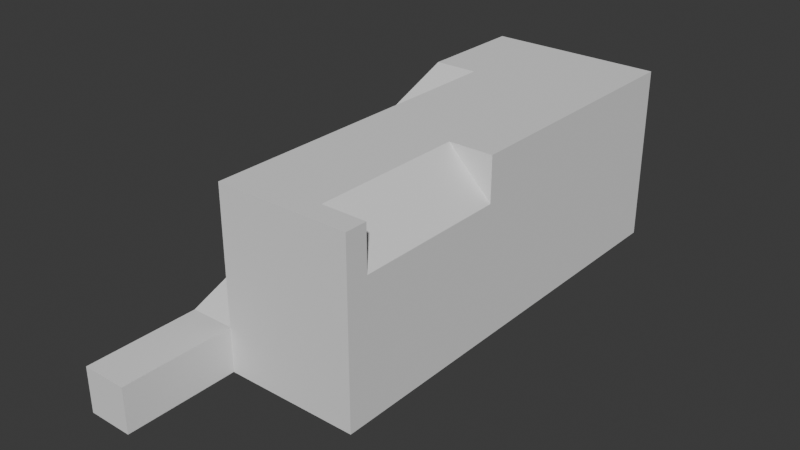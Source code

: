 # Source: lumber.blend  (saved by Blender 4.1.24; exported with 4.5.12 LTS)
import bpy
from mathutils import Matrix  # noqa: F401  (used for matrix-valued properties, if any)

bpy.ops.wm.read_factory_settings(use_empty=True)
scene = bpy.context.scene
scene.name = 'Scene'

# ---- collections
col_collection = bpy.data.collections.new('Collection'); scene.collection.children.link(col_collection)

# ---- materials (node trees are filled in below, after node groups)
mat_material = bpy.data.materials.new('Material')
mat_material.alpha_threshold = 0.0
mat_material.use_transparent_shadow = False
mat_material.roughness = 0.5
mat_material.line_color = (0.0, 0.0, 0.0, 1.0)

# ---- material node trees
mat_material.use_nodes = True; mat_material.node_tree.nodes.clear()
_N = mat_material.node_tree.nodes; _L = mat_material.node_tree.links
n0 = _N.new('ShaderNodeOutputMaterial'); n0.name = 'Material Output'; n0.location = (300, 300)
n1 = _N.new('ShaderNodeBsdfPrincipled'); n1.name = 'Principled BSDF'; n1.location = (10, 300)
n1.inputs[2].default_value = 1.0
n1.inputs[3].default_value = 1.45
_L.new(n1.outputs[0], n0.inputs[0])
n0.is_active_output = True

# ---- world
world_world = bpy.data.worlds.new('World'); scene.world = world_world
world_world.use_nodes = True; world_world.node_tree.nodes.clear()
_N = world_world.node_tree.nodes; _L = world_world.node_tree.links
n0 = _N.new('ShaderNodeOutputWorld'); n0.name = 'World Output'; n0.location = (300, 300)
n1 = _N.new('ShaderNodeBackground'); n1.name = 'Background'; n1.location = (10, 300)
n1.inputs[0].default_value = (0.05088, 0.05088, 0.05088, 1.0)
_L.new(n1.outputs[0], n0.inputs[0])
n0.is_active_output = True
world_world.color = (0.05088, 0.05088, 0.05088)
world_world.use_sun_shadow = False
world_world.sun_shadow_jitter_overblur = 0.0

# ---- meshes
me_base = bpy.data.meshes.new('Base')
me_base.from_pydata([(10.0, 25.0, 15.0), (10.0, 25.0, 0.0), (10.0, -22.5, 15.0), (10.0, -22.5, 10.0), (-5.0, 25.0, 15.0), (-5.0, 25.0, 0.0), (-5.0, -25.0, 15.0), (-5.0, -25.0, 0.0), (10.0, 12.5, 15.0), (10.0, -5.0, 15.0), (-5.0, -12.5, 15.0), (-5.0, 0.0, 15.0), (-5.0, 12.5, 15.0), (10.0, -12.5, 10.0), (10.0, -5.0, 10.0), (10.0, 12.5, 0.0), (-5.0, 0.0, 10.0), (-5.0, -12.5, 5.0), (-10.0, -12.5, 0.0), (-10.0, -25.0, 0.0), (-10.0, 25.0, 15.0), (-10.0, 25.0, 0.0), (-10.0, 12.5, 15.0), (-10.0, 12.5, 0.0), (-10.0, 0.0, 0.0), (-10.0, -12.5, 5.0), (-10.0, 0.0, 10.0), (2.5, 25.0, 0.0), (5.0, -22.5, 15.0), (2.5, -25.0, 0.0), (2.5, 25.0, 15.0), (2.5, 12.5, 15.0), (5.0, -5.0, 15.0), (2.5, -12.5, 15.0), (10.0, -25.0, 15.0), (10.0, -25.0, 0.0), (10.0, -12.5, 0.0), (10.0, -2.5, 0.0), (10.0, -2.5, 15.0), (2.5, -2.5, 15.0), (2.5, -25.0, 15.0), (5.0, -12.5, 15.0), (-5.0, -12.5, -5.0), (-5.0, -25.0, -5.0), (2.5, 25.0, -5.0), (-5.0, 25.0, -5.0), (2.5, -25.0, -5.0), (10.0, -25.0, -5.0), (10.0, 12.5, -5.0), (10.0, 25.0, -5.0), (-5.0, 12.5, -5.0), (-5.0, 0.0, -5.0), (10.0, -12.5, -5.0), (10.0, -2.5, -5.0), (2.5, 12.5, -5.0), (2.5, 0.0, -5.0), (2.5, -12.5, -5.0), (-10.0, 0.0, -5.0), (-10.0, -12.5, -5.0), (-10.0, -25.0, -5.0), (-10.0, 25.0, -5.0), (-10.0, 12.5, -5.0), (-10.0, -37.5, 0.0), (-10.0, -37.5, -5.0), (-5.0, -37.5, 0.0), (-5.0, -37.5, -5.0)], [], [(33, 10, 6, 40), (29, 40, 6, 7), (4, 5, 21, 20), (23, 21, 60, 61), (14, 9, 32), (27, 30, 0, 1), (1, 0, 8, 15), (15, 8, 38, 37), (41, 13, 14, 32), (36, 35, 47, 52), (19, 18, 58, 59), (1, 15, 48, 49), (7, 6, 10, 17), (17, 10, 11, 16), (16, 11, 12), (30, 4, 12, 31), (31, 12, 11, 39), (39, 11, 10, 33), (17, 16, 26, 25), (21, 5, 45, 60), (7, 19, 62, 64), (23, 22, 20, 21), (18, 25, 26, 24), (24, 26, 22, 23), (18, 19, 25), (16, 12, 22, 26), (5, 27, 44, 45), (12, 4, 20, 22), (7, 17, 25, 19), (29, 7, 43, 46), (3, 28, 2), (8, 31, 39, 38), (0, 30, 31, 8), (18, 24, 57, 58), (15, 37, 53, 48), (35, 29, 46, 47), (5, 4, 30, 27), (24, 23, 61, 57), (35, 34, 40, 29), (41, 28, 3, 13), (3, 2, 34, 35), (13, 3, 35, 36), (14, 13, 36, 37), (9, 14, 37, 38), (32, 9, 38, 39), (2, 28, 40, 34), (41, 32, 39, 33), (28, 41, 33, 40), (56, 52, 47, 46), (44, 49, 48, 54), (54, 48, 53, 55), (55, 53, 52, 56), (51, 42, 58, 57), (42, 43, 59, 58), (45, 50, 61, 60), (50, 51, 57, 61), (51, 55, 56, 42), (50, 54, 55, 51), (45, 44, 54, 50), (42, 56, 46, 43), (37, 36, 52, 53), (27, 1, 49, 44), (64, 62, 63, 65), (59, 43, 65, 63), (19, 59, 63, 62), (43, 7, 64, 65)])
_uv = me_base.uv_layers.new(name='UVMap')
_uv.uv.foreach_set('vector', [0.75, 0.6875, 0.875, 0.6875, 0.875, 0.75, 0.75, 0.75, 0.375, 0.875, 0.625, 0.875, 0.625, 1.0, 0.375, 1.0, 0.625, 0.25, 0.375, 0.25, 0.375, 0.25, 0.625, 0.25, 0.375, 0.1875, 0.375, 0.25, 0.375, 0.25, 0.375, 0.1875, 0.4167, 0.6375, 0.625, 0.6375, 0.7083, 0.6375, 0.375, 0.375, 0.625, 0.375, 0.625, 0.5, 0.375, 0.5, 0.375, 0.5, 0.625, 0.5, 0.625, 0.5625, 0.375, 0.5625, 0.375, 0.5625, 0.625, 0.5625, 0.625, 0.625, 0.375, 0.625, 0.7083, 0.6875, 0.4167, 0.6875, 0.4167, 0.6375, 0.7083, 0.6375, 0.375, 0.6875, 0.375, 0.75, 0.375, 0.75, 0.375, 0.6875, 0.375, 0.0, 0.375, 0.0625, 0.375, 0.0625, 0.375, 0.0, 0.375, 0.5, 0.375, 0.5625, 0.375, 0.5625, 0.375, 0.5, 0.375, 0.0, 0.625, 0.0, 0.625, 0.0625, 0.4583, 0.0625, 0.4583, 0.0625, 0.625, 0.0625, 0.625, 0.125, 0.5417, 0.125, 0.5417, 0.125, 0.625, 0.125, 0.625, 0.1875, 0.75, 0.5, 0.875, 0.5, 0.875, 0.5625, 0.75, 0.5625, 0.75, 0.5625, 0.875, 0.5625, 0.875, 0.625, 0.75, 0.625, 0.75, 0.625, 0.875, 0.625, 0.875, 0.6875, 0.75, 0.6875, 0.4583, 0.0625, 0.5417, 0.125, 0.5417, 0.125, 0.4583, 0.0625, 0.375, 0.25, 0.375, 0.25, 0.375, 0.25, 0.375, 0.25, 0.375, 0.0, 0.375, 0.0, 0.375, 0.0, 0.375, 0.0, 0.375, 0.1875, 0.625, 0.1875, 0.625, 0.25, 0.375, 0.25, 0.375, 0.0625, 0.4583, 0.0625, 0.5417, 0.125, 0.375, 0.125, 0.375, 0.125, 0.5417, 0.125, 0.625, 0.1875, 0.375, 0.1875, 0.375, 0.0625, 0.375, 0.0, 0.4583, 0.0625, 0.5417, 0.125, 0.625, 0.1875, 0.625, 0.1875, 0.5417, 0.125, 0.375, 0.25, 0.375, 0.375, 0.375, 0.375, 0.375, 0.25, 0.875, 0.5625, 0.875, 0.5, 0.875, 0.5, 0.875, 0.5625, 0.375, 0.0, 0.4583, 0.0625, 0.4583, 0.0625, 0.375, 0.0, 0.375, 0.875, 0.375, 1.0, 0.375, 1.0, 0.375, 0.875, 0.4167, 0.7375, 0.7083, 0.7375, 0.625, 0.7375, 0.625, 0.5625, 0.75, 0.5625, 0.75, 0.625, 0.625, 0.625, 0.625, 0.5, 0.75, 0.5, 0.75, 0.5625, 0.625, 0.5625, 0.375, 0.0625, 0.375, 0.125, 0.375, 0.125, 0.375, 0.0625, 0.375, 0.5625, 0.375, 0.625, 0.375, 0.625, 0.375, 0.5625, 0.375, 0.75, 0.375, 0.875, 0.375, 0.875, 0.375, 0.75, 0.375, 0.25, 0.625, 0.25, 0.625, 0.375, 0.375, 0.375, 0.375, 0.125, 0.375, 0.1875, 0.375, 0.1875, 0.375, 0.125, 0.375, 0.75, 0.625, 0.75, 0.625, 0.875, 0.375, 0.875, 0.7083, 0.6875, 0.7083, 0.7375, 0.4167, 0.7375, 0.4167, 0.6875, 0.4167, 0.7375, 0.625, 0.7375, 0.625, 0.75, 0.375, 0.75, 0.4167, 0.6875, 0.4167, 0.7375, 0.375, 0.75, 0.375, 0.6875, 0.4167, 0.6375, 0.4167, 0.6875, 0.375, 0.6875, 0.375, 0.625, 0.625, 0.6375, 0.4167, 0.6375, 0.375, 0.625, 0.625, 0.625, 0.7083, 0.6375, 0.625, 0.6375, 0.625, 0.625, 0.75, 0.625, 0.625, 0.7375, 0.7083, 0.7375, 0.75, 0.75, 0.625, 0.75, 0.7083, 0.6875, 0.7083, 0.6375, 0.75, 0.625, 0.75, 0.6875, 0.7083, 0.7375, 0.7083, 0.6875, 0.75, 0.6875, 0.75, 0.75, 0.25, 0.6875, 0.375, 0.6875, 0.375, 0.75, 0.25, 0.75, 0.25, 0.5, 0.375, 0.5, 0.375, 0.5625, 0.25, 0.5625, 0.25, 0.5625, 0.375, 0.5625, 0.375, 0.625, 0.25, 0.625, 0.25, 0.625, 0.375, 0.625, 0.375, 0.6875, 0.25, 0.6875, 0.125, 0.625, 0.125, 0.6875, 0.125, 0.6875, 0.125, 0.625, 0.125, 0.6875, 0.125, 0.75, 0.125, 0.75, 0.125, 0.6875, 0.125, 0.5, 0.125, 0.5625, 0.125, 0.5625, 0.125, 0.5, 0.125, 0.5625, 0.125, 0.625, 0.125, 0.625, 0.125, 0.5625, 0.125, 0.625, 0.25, 0.625, 0.25, 0.6875, 0.125, 0.6875, 0.125, 0.5625, 0.25, 0.5625, 0.25, 0.625, 0.125, 0.625, 0.125, 0.5, 0.25, 0.5, 0.25, 0.5625, 0.125, 0.5625, 0.125, 0.6875, 0.25, 0.6875, 0.25, 0.75, 0.125, 0.75, 0.375, 0.625, 0.375, 0.6875, 0.375, 0.6875, 0.375, 0.625, 0.375, 0.375, 0.375, 0.5, 0.375, 0.5, 0.375, 0.375, 0.375, 0.0, 0.375, 0.0, 0.375, 0.0, 0.375, 0.0, 0.125, 0.75, 0.125, 0.75, 0.125, 0.75, 0.125, 0.75, 0.375, 0.0, 0.375, 0.0, 0.375, 0.0, 0.375, 0.0, 0.375, 1.0, 0.375, 1.0, 0.375, 1.0, 0.375, 1.0])
me_base.materials.append(mat_material)
me_base.use_mirror_vertex_groups = False
me_base.update()
me_depot = bpy.data.meshes.new('Depot')
me_depot.from_pydata([(0.0, -10.0, -2.0), (0.0, -10.0, 5.0), (0.0, 10.0, -2.0), (0.0, 10.0, 5.0), (2.0, -10.0, -2.0), (2.0, -10.0, 5.0), (2.0, 10.0, -2.0), (2.0, 10.0, 5.0), (0.0, -12.0, -2.0), (0.0, -12.0, 5.0), (0.0, 12.0, 5.0), (0.0, 12.0, -2.0), (2.0, 12.0, -2.0), (2.0, 12.0, 5.0), (2.0, -12.0, 5.0), (2.0, -12.0, -2.0), (-10.0, -10.0, -2.0), (-10.0, -10.0, 5.0), (-10.0, 10.0, 5.0), (-10.0, 10.0, -2.0), (-10.0, -12.0, -2.0), (-10.0, -12.0, 5.0), (-10.0, 12.0, 5.0), (-10.0, 12.0, -2.0), (7.0, -9.146, -2.0), (7.0, -9.146, 8.0), (7.0, -6.0, -2.0), (7.0, -6.0, 8.0), (9.0, -8.0, -2.0), (9.0, -8.0, 8.0), (9.0, -6.0, -2.0), (9.0, -6.0, 8.0), (7.0, 6.0, -2.0), (7.0, 6.0, 8.0), (7.0, 9.146, -2.0), (7.0, 9.146, 8.0), (9.0, 6.0, -2.0), (9.0, 6.0, 8.0), (9.0, 8.0, -2.0), (9.0, 8.0, 8.0), (0.0, 10.0, 13.0), (2.0, 10.0, 13.0), (2.0, -10.0, 13.0), (0.0, -10.0, 13.0), (0.0, 12.0, 13.0), (2.0, 12.0, 13.0), (2.0, -12.0, 13.0), (0.0, -12.0, 13.0), (0.0, -12.0, 11.7), (0.0, -10.0, 11.7), (2.0, -12.0, 11.7), (2.0, -10.0, 11.7), (0.0, 10.0, 11.7), (0.0, 12.0, 11.7), (2.0, 10.0, 11.7), (2.0, 12.0, 11.7), (7.0, -6.0, 7.0), (9.0, -6.0, 7.0), (9.0, 6.0, 7.0), (7.0, 6.0, 7.0)], [], [(0, 1, 3, 2), (7, 6, 12, 13), (6, 7, 5, 4), (0, 4, 15, 8), (2, 6, 4, 0), (7, 3, 1, 5), (11, 10, 13, 12), (15, 14, 9, 8), (6, 2, 11, 12), (4, 5, 14, 15), (53, 52, 40, 44), (2, 3, 18, 19), (9, 1, 17, 21), (19, 18, 22, 23), (17, 16, 20, 21), (1, 0, 16, 17), (8, 9, 21, 20), (0, 8, 20, 16), (11, 2, 19, 23), (10, 11, 23, 22), (3, 10, 22, 18), (24, 25, 27, 56, 26), (26, 56, 57, 30), (30, 57, 31, 29, 28), (28, 29, 25, 24), (26, 30, 28, 24), (39, 45, 41, 37), (32, 59, 33, 35, 34), (34, 35, 39, 38), (38, 39, 37, 58, 36), (36, 58, 59, 32), (34, 38, 36, 32), (42, 46, 29, 31), (42, 43, 47, 46), (40, 41, 45, 44), (49, 48, 47, 43), (48, 50, 46, 47), (55, 53, 44, 45), (42, 31, 37, 41), (43, 42, 41, 40), (5, 1, 49, 51), (14, 5, 51, 50), (9, 14, 50, 48), (1, 9, 48, 49), (13, 10, 53, 55), (7, 13, 55, 54), (10, 3, 52, 53), (3, 7, 54, 52), (46, 50, 25, 29), (35, 55, 45, 39), (49, 43, 40, 52), (49, 52, 54, 51), (51, 54, 33, 27), (25, 50, 51, 27), (33, 54, 55, 35), (56, 59, 58, 57), (27, 33, 59, 56), (37, 31, 57, 58)])
_uv = me_depot.uv_layers.new(name='UVMap')
_uv.uv.foreach_set('vector', [0.375, 0.0, 0.625, 0.0, 0.625, 0.25, 0.375, 0.25, 0.625, 0.5, 0.375, 0.5, 0.375, 0.5, 0.625, 0.5, 0.375, 0.5, 0.625, 0.5, 0.625, 0.75, 0.375, 0.75, 0.125, 0.75, 0.375, 0.75, 0.375, 0.75, 0.125, 0.75, 0.125, 0.5, 0.375, 0.5, 0.375, 0.75, 0.125, 0.75, 0.625, 0.5, 0.875, 0.5, 0.875, 0.75, 0.625, 0.75, 0.375, 0.25, 0.625, 0.25, 0.625, 0.5, 0.375, 0.5, 0.375, 0.75, 0.625, 0.75, 0.625, 1.0, 0.375, 1.0, 0.375, 0.5, 0.125, 0.5, 0.125, 0.5, 0.375, 0.5, 0.375, 0.75, 0.625, 0.75, 0.625, 0.75, 0.375, 0.75, 0.875, 0.5, 0.875, 0.5, 0.875, 0.5, 0.875, 0.5, 0.375, 0.25, 0.625, 0.25, 0.625, 0.25, 0.375, 0.25, 0.875, 0.75, 0.875, 0.75, 0.875, 0.75, 0.875, 0.75, 0.375, 0.25, 0.625, 0.25, 0.625, 0.25, 0.375, 0.25, 0.625, 0.0, 0.375, 0.0, 0.375, 0.0, 0.625, 0.0, 0.625, 0.0, 0.375, 0.0, 0.375, 0.0, 0.625, 0.0, 0.375, 1.0, 0.625, 1.0, 0.625, 1.0, 0.375, 1.0, 0.125, 0.75, 0.125, 0.75, 0.125, 0.75, 0.125, 0.75, 0.125, 0.5, 0.125, 0.5, 0.125, 0.5, 0.125, 0.5, 0.625, 0.25, 0.375, 0.25, 0.375, 0.25, 0.625, 0.25, 0.875, 0.5, 0.875, 0.5, 0.875, 0.5, 0.875, 0.5, 0.375, 0.0, 0.625, 0.0, 0.625, 0.25, 0.6, 0.25, 0.375, 0.25, 0.375, 0.25, 0.6, 0.25, 0.6, 0.5, 0.375, 0.5, 0.375, 0.5, 0.6, 0.5, 0.625, 0.5, 0.625, 0.75, 0.375, 0.75, 0.375, 0.75, 0.625, 0.75, 0.625, 1.0, 0.375, 1.0, 0.125, 0.5, 0.375, 0.5, 0.375, 0.75, 0.125, 0.75, 0.625, 0.5, 0.625, 0.5, 0.625, 0.5, 0.625, 0.75, 0.375, 0.0, 0.6, 0.0, 0.625, 0.0, 0.625, 0.25, 0.375, 0.25, 0.375, 0.25, 0.625, 0.25, 0.625, 0.5, 0.375, 0.5, 0.375, 0.5, 0.625, 0.5, 0.625, 0.75, 0.6, 0.75, 0.375, 0.75, 0.375, 0.75, 0.6, 0.75, 0.6, 1.0, 0.375, 1.0, 0.125, 0.5, 0.375, 0.5, 0.375, 0.75, 0.125, 0.75, 0.0, 0.0, 0.0, 0.0, 0.0, 0.0, 0.0, 0.0, 0.625, 0.75, 0.875, 0.75, 0.875, 0.75, 0.625, 0.75, 0.875, 0.5, 0.625, 0.5, 0.625, 0.5, 0.875, 0.5, 0.875, 0.75, 0.875, 0.75, 0.875, 0.75, 0.875, 0.75, 0.625, 1.0, 0.625, 0.75, 0.625, 0.75, 0.625, 1.0, 0.625, 0.5, 0.625, 0.25, 0.625, 0.25, 0.625, 0.5, 0.0, 0.0, 0.0, 0.0, 0.625, 0.75, 0.625, 0.5, 0.0, 0.0, 0.0, 0.0, 0.0, 0.0, 0.0, 0.0, 0.625, 0.75, 0.875, 0.75, 0.875, 0.75, 0.625, 0.75, 0.625, 0.75, 0.625, 0.75, 0.625, 0.75, 0.625, 0.75, 0.625, 1.0, 0.625, 0.75, 0.625, 0.75, 0.625, 1.0, 0.875, 0.75, 0.875, 0.75, 0.875, 0.75, 0.875, 0.75, 0.625, 0.5, 0.625, 0.25, 0.625, 0.25, 0.625, 0.5, 0.625, 0.5, 0.625, 0.5, 0.625, 0.5, 0.625, 0.5, 0.875, 0.5, 0.875, 0.5, 0.875, 0.5, 0.875, 0.5, 0.875, 0.5, 0.625, 0.5, 0.625, 0.5, 0.875, 0.5, 0.0, 0.0, 0.0, 0.0, 0.0, 0.0, 0.0, 0.0, 0.0, 0.0, 0.0, 0.0, 0.0, 0.0, 0.0, 0.0, 0.0, 0.0, 0.0, 0.0, 0.0, 0.0, 0.0, 0.0, 0.0, 0.0, 0.0, 0.0, 0.0, 0.0, 0.0, 0.0, 0.0, 0.0, 0.0, 0.0, 0.0, 0.0, 0.0, 0.0, 0.0, 0.0, 0.0, 0.0, 0.0, 0.0, 0.0, 0.0, 0.0, 0.0, 0.0, 0.0, 0.0, 0.0, 0.0, 0.0, 0.0, 0.0, 0.0, 0.0, 0.625, 0.75, 0.0, 0.0, 0.0, 0.0, 0.0, 0.0, 0.0, 0.0, 0.0, 0.0, 0.625, 0.75, 0.0, 0.0, 0.0, 0.0, 0.625, 0.75])
me_depot.materials.append(mat_material)
me_depot.update()

# ---- objects
ob_base = bpy.data.objects.new('Base', me_base)
ob_depot = bpy.data.objects.new('Depot', me_depot)

# ---- transforms, parenting, visibility, modifiers, constraints
ob_base.location = (0.0, 0.0, 0.0)
ob_base.lock_rotations_4d = False
ob_base.empty_display_type = 'ARROWS'
ob_base.lineart.crease_threshold = 0.0
ob_depot.location = (0.0, 0.0, 0.0)

# ---- collection membership
col_collection.objects.link(ob_base)
col_collection.objects.link(ob_depot)

# ---- scene / render settings (as saved in the file)
scene.frame_start = 1; scene.frame_end = 250; scene.frame_set(1)
scene.render.engine = 'BLENDER_EEVEE_NEXT'
scene.cycles.sampling_pattern = 'TABULATED_SOBOL'
scene.eevee.ray_tracing_options.trace_max_roughness = 0.0
bpy.context.view_layer.update()

# ---- added for rendering (the .blend has no active camera and no usable light): camera, sun
cam_auto = bpy.data.cameras.new('AutoCamera')
cam_auto.lens = 50.0
cam_auto.sensor_width = 36.0
cam_auto.clip_end = 1113.94
ob_auto_camera = bpy.data.objects.new('AutoCamera', cam_auto)
scene.collection.objects.link(ob_auto_camera)
ob_auto_camera.location = (63.4724, -82.4168, 55.7779)
ob_auto_camera.rotation_euler = (1.09748, -7.21219e-08, 0.694738)
scene.camera = ob_auto_camera
light_auto_sun = bpy.data.lights.new('AutoSun', 'SUN')
light_auto_sun.energy = 3.0
light_auto_sun.angle = 0.0523599
ob_auto_sun = bpy.data.objects.new('AutoSun', light_auto_sun)
scene.collection.objects.link(ob_auto_sun)
ob_auto_sun.rotation_euler = (0.872665, 0.174533, 0.523599)
bpy.context.view_layer.update()
